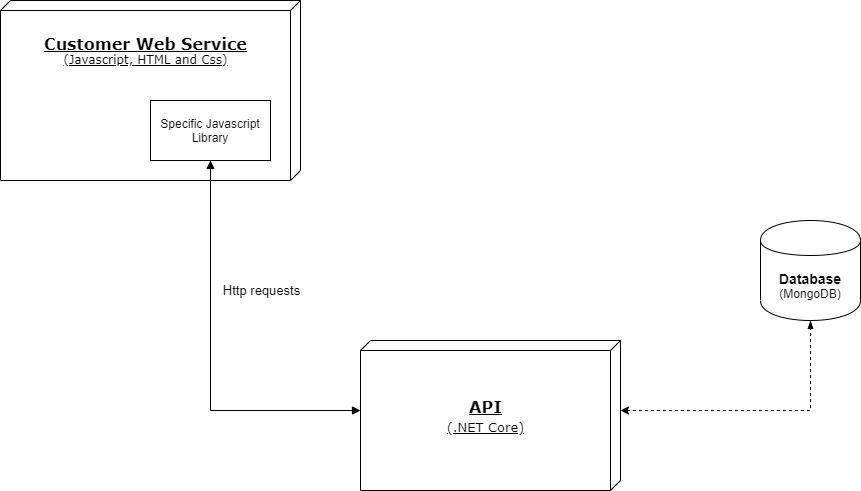

The diagram above was exported from draw.io. Its source (the exported page's mxGraphModel, read from the mxfile embedded in the PNG):
<mxGraphModel dx="1422" dy="713" grid="1" gridSize="10" guides="1" tooltips="1" connect="1" arrows="1" fold="1" page="1" pageScale="1" pageWidth="1100" pageHeight="850" background="#ffffff" math="0" shadow="0">
  <root>
    <mxCell id="0" />
    <mxCell id="1" parent="0" />
    <mxCell id="39150e848f15840c-1" value="&lt;div style=&quot;text-align: left&quot;&gt;&lt;span style=&quot;font-size: 16px&quot;&gt;&lt;b&gt;&lt;br&gt;&lt;/b&gt;&lt;/span&gt;&lt;/div&gt;&lt;b style=&quot;font-size: 16px&quot;&gt;Customer Web Service&lt;br&gt;&lt;/b&gt;(Javascript, HTML and Css)" style="verticalAlign=top;align=center;spacingTop=8;spacingLeft=2;spacingRight=12;shape=cube;size=10;direction=south;fontStyle=4;html=1;rounded=0;shadow=0;comic=0;labelBackgroundColor=none;strokeWidth=1;fontFamily=Verdana;fontSize=12" parent="1" vertex="1">
      <mxGeometry x="110" y="70" width="300" height="180" as="geometry" />
    </mxCell>
    <mxCell id="39150e848f15840c-3" value="&lt;br&gt;&lt;br&gt;&lt;br&gt;&lt;b style=&quot;font-size: 16px&quot;&gt;&lt;font style=&quot;font-size: 16px&quot;&gt;&lt;font style=&quot;font-size: 16px&quot;&gt;API&lt;/font&gt;&lt;br&gt;&lt;/font&gt;&lt;/b&gt;&lt;div style=&quot;text-align: justify ; font-size: 16px&quot;&gt;&lt;span&gt;&lt;font style=&quot;font-size: 13px&quot;&gt;(.NET Core)&lt;/font&gt;&lt;/span&gt;&lt;/div&gt;" style="verticalAlign=top;align=center;spacingTop=8;spacingLeft=2;spacingRight=12;shape=cube;size=10;direction=south;fontStyle=4;html=1;rounded=0;shadow=0;comic=0;labelBackgroundColor=none;strokeWidth=1;fontFamily=Verdana;fontSize=12" parent="1" vertex="1">
      <mxGeometry x="470" y="410" width="260" height="150" as="geometry" />
    </mxCell>
    <mxCell id="tNBX73YDIQVNwb3QPxsy-1" value="&lt;font style=&quot;font-size: 14px&quot;&gt;&lt;b&gt;Database&lt;/b&gt;&lt;br&gt;&lt;/font&gt;(MongoDB)" style="shape=cylinder;whiteSpace=wrap;html=1;boundedLbl=1;backgroundOutline=1;" vertex="1" parent="1">
      <mxGeometry x="870" y="290" width="100" height="100" as="geometry" />
    </mxCell>
    <mxCell id="tNBX73YDIQVNwb3QPxsy-4" value="" style="endArrow=blockThin;startArrow=classic;html=1;exitX=0;exitY=0;exitDx=70;exitDy=0;exitPerimeter=0;entryX=0.5;entryY=1;entryDx=0;entryDy=0;rounded=0;dashed=1;endFill=1;" edge="1" parent="1" source="39150e848f15840c-3" target="tNBX73YDIQVNwb3QPxsy-1">
      <mxGeometry width="50" height="50" relative="1" as="geometry">
        <mxPoint x="520" y="320" as="sourcePoint" />
        <mxPoint x="910" y="470" as="targetPoint" />
        <Array as="points">
          <mxPoint x="920" y="480" />
        </Array>
      </mxGeometry>
    </mxCell>
    <mxCell id="tNBX73YDIQVNwb3QPxsy-9" value="Specific Javascript Library" style="rounded=0;whiteSpace=wrap;html=1;" vertex="1" parent="1">
      <mxGeometry x="260" y="170" width="120" height="60" as="geometry" />
    </mxCell>
    <mxCell id="tNBX73YDIQVNwb3QPxsy-10" style="edgeStyle=orthogonalEdgeStyle;rounded=0;html=1;labelBackgroundColor=none;startArrow=block;startFill=1;endArrow=block;endFill=1;fontFamily=Verdana;fontSize=12;" edge="1" parent="1" source="39150e848f15840c-3" target="tNBX73YDIQVNwb3QPxsy-9">
      <mxGeometry relative="1" as="geometry">
        <Array as="points">
          <mxPoint x="320" y="480" />
        </Array>
        <mxPoint x="470" y="480" as="sourcePoint" />
        <mxPoint x="240" y="200" as="targetPoint" />
      </mxGeometry>
    </mxCell>
    <mxCell id="tNBX73YDIQVNwb3QPxsy-11" value="&lt;span style=&quot;font-size: 13px&quot;&gt;Http requests&lt;br&gt;&lt;/span&gt;" style="edgeLabel;html=1;align=center;verticalAlign=middle;resizable=0;points=[];" vertex="1" connectable="0" parent="tNBX73YDIQVNwb3QPxsy-10">
      <mxGeometry x="0.3373" y="4" relative="1" as="geometry">
        <mxPoint x="54" y="-4" as="offset" />
      </mxGeometry>
    </mxCell>
  </root>
</mxGraphModel>